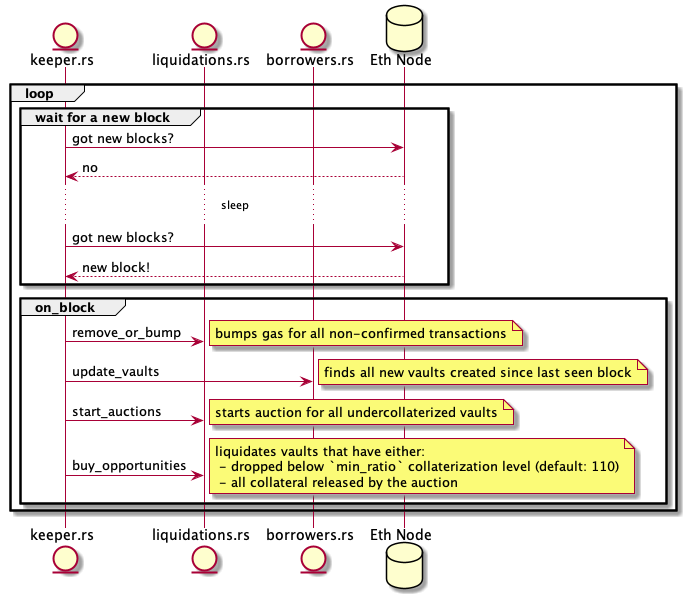

The diagram above was rendered by PlantUML. Its source (embedded in the PNG):
@startuml Yield v2 Liquidations Bot Architecture
entity keeper.rs
entity liquidations.rs as liq
entity borrowers.rs as borrowers

database "Eth Node" as ethnode

loop
    group wait for a new block
        keeper.rs -> ethnode: got new blocks?
        return no
        ...sleep...
        keeper.rs -> ethnode: got new blocks?
        return new block!
    end

    group on_block
        keeper.rs -> liq: remove_or_bump
        note right: bumps gas for all non-confirmed transactions
        keeper.rs -> borrowers: update_vaults
        note right: finds all new vaults created since last seen block
        keeper.rs -> liq: start_auctions
        note right: starts auction for all undercollaterized vaults
        keeper.rs -> liq: buy_opportunities
        note right: liquidates vaults that have either:\n - dropped below `min_ratio` collaterization level (default: 110)\n - all collateral released by the auction
    end
end
@enduml